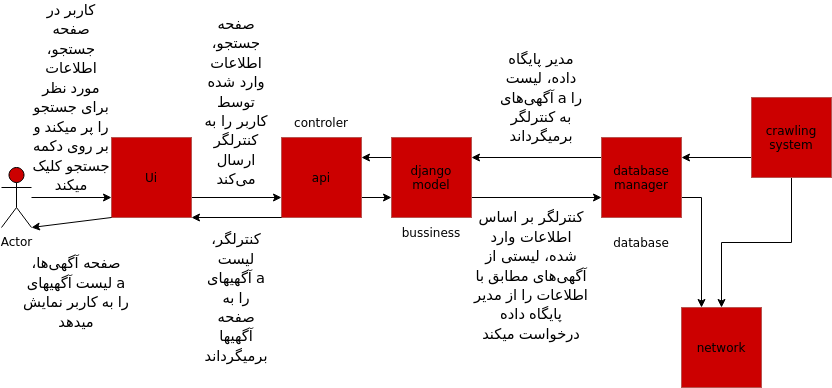

The diagram above was exported from draw.io. Its source (the exported page's mxGraphModel, read from the mxfile embedded in the PNG):
<mxGraphModel dx="1354" dy="793" grid="1" gridSize="10" guides="1" tooltips="1" connect="1" arrows="1" fold="1" page="1" pageScale="1" pageWidth="850" pageHeight="1100" math="0" shadow="0">
  <root>
    <mxCell id="0" />
    <mxCell id="1" parent="0" />
    <mxCell id="zhE3ZisevxnV3bjSMtdS-12" style="edgeStyle=orthogonalEdgeStyle;rounded=0;orthogonalLoop=1;jettySize=auto;html=1;exitX=1;exitY=0.75;exitDx=0;exitDy=0;entryX=0;entryY=0.75;entryDx=0;entryDy=0;" edge="1" parent="1" source="zhE3ZisevxnV3bjSMtdS-1" target="zhE3ZisevxnV3bjSMtdS-2">
      <mxGeometry relative="1" as="geometry" />
    </mxCell>
    <mxCell id="zhE3ZisevxnV3bjSMtdS-1" value="Ui" style="whiteSpace=wrap;html=1;aspect=fixed;fillColor=#CC0000;strokeColor=#b85450;" vertex="1" parent="1">
      <mxGeometry x="120" y="230" width="80" height="80" as="geometry" />
    </mxCell>
    <mxCell id="zhE3ZisevxnV3bjSMtdS-13" style="edgeStyle=orthogonalEdgeStyle;rounded=0;orthogonalLoop=1;jettySize=auto;html=1;exitX=1;exitY=0.75;exitDx=0;exitDy=0;entryX=0;entryY=0.75;entryDx=0;entryDy=0;" edge="1" parent="1" source="zhE3ZisevxnV3bjSMtdS-2" target="zhE3ZisevxnV3bjSMtdS-4">
      <mxGeometry relative="1" as="geometry" />
    </mxCell>
    <mxCell id="zhE3ZisevxnV3bjSMtdS-2" value="api" style="whiteSpace=wrap;html=1;aspect=fixed;fillColor=#CC0000;strokeColor=#b85450;" vertex="1" parent="1">
      <mxGeometry x="290" y="230" width="80" height="80" as="geometry" />
    </mxCell>
    <mxCell id="zhE3ZisevxnV3bjSMtdS-14" style="edgeStyle=orthogonalEdgeStyle;rounded=0;orthogonalLoop=1;jettySize=auto;html=1;exitX=1;exitY=0.75;exitDx=0;exitDy=0;entryX=0;entryY=0.75;entryDx=0;entryDy=0;" edge="1" parent="1" source="zhE3ZisevxnV3bjSMtdS-4" target="zhE3ZisevxnV3bjSMtdS-5">
      <mxGeometry relative="1" as="geometry" />
    </mxCell>
    <mxCell id="zhE3ZisevxnV3bjSMtdS-30" style="edgeStyle=orthogonalEdgeStyle;rounded=0;orthogonalLoop=1;jettySize=auto;html=1;exitX=0;exitY=0.25;exitDx=0;exitDy=0;entryX=1;entryY=0.25;entryDx=0;entryDy=0;" edge="1" parent="1" source="zhE3ZisevxnV3bjSMtdS-4" target="zhE3ZisevxnV3bjSMtdS-2">
      <mxGeometry relative="1" as="geometry" />
    </mxCell>
    <mxCell id="zhE3ZisevxnV3bjSMtdS-4" value="&lt;div&gt;django&lt;/div&gt;&lt;div&gt;model&lt;br&gt;&lt;/div&gt;" style="whiteSpace=wrap;html=1;aspect=fixed;fillColor=#CC0000;strokeColor=#b85450;" vertex="1" parent="1">
      <mxGeometry x="400" y="230" width="80" height="80" as="geometry" />
    </mxCell>
    <mxCell id="zhE3ZisevxnV3bjSMtdS-15" style="edgeStyle=orthogonalEdgeStyle;rounded=0;orthogonalLoop=1;jettySize=auto;html=1;exitX=0;exitY=0.25;exitDx=0;exitDy=0;entryX=1;entryY=0.25;entryDx=0;entryDy=0;" edge="1" parent="1" source="zhE3ZisevxnV3bjSMtdS-5" target="zhE3ZisevxnV3bjSMtdS-4">
      <mxGeometry relative="1" as="geometry" />
    </mxCell>
    <mxCell id="zhE3ZisevxnV3bjSMtdS-18" style="edgeStyle=orthogonalEdgeStyle;rounded=0;orthogonalLoop=1;jettySize=auto;html=1;exitX=1;exitY=0.75;exitDx=0;exitDy=0;entryX=0.25;entryY=0;entryDx=0;entryDy=0;" edge="1" parent="1" source="zhE3ZisevxnV3bjSMtdS-5" target="zhE3ZisevxnV3bjSMtdS-7">
      <mxGeometry relative="1" as="geometry" />
    </mxCell>
    <mxCell id="zhE3ZisevxnV3bjSMtdS-5" value="&lt;div&gt;database&lt;/div&gt;&lt;div&gt;manager&lt;br&gt;&lt;/div&gt;" style="whiteSpace=wrap;html=1;aspect=fixed;fillColor=#CC0000;strokeColor=#b85450;" vertex="1" parent="1">
      <mxGeometry x="610" y="230" width="80" height="80" as="geometry" />
    </mxCell>
    <mxCell id="zhE3ZisevxnV3bjSMtdS-16" style="edgeStyle=orthogonalEdgeStyle;rounded=0;orthogonalLoop=1;jettySize=auto;html=1;exitX=0.5;exitY=1;exitDx=0;exitDy=0;entryX=0.5;entryY=0;entryDx=0;entryDy=0;" edge="1" parent="1" source="zhE3ZisevxnV3bjSMtdS-6" target="zhE3ZisevxnV3bjSMtdS-7">
      <mxGeometry relative="1" as="geometry" />
    </mxCell>
    <mxCell id="zhE3ZisevxnV3bjSMtdS-17" style="edgeStyle=orthogonalEdgeStyle;rounded=0;orthogonalLoop=1;jettySize=auto;html=1;exitX=0;exitY=0.75;exitDx=0;exitDy=0;entryX=1;entryY=0.25;entryDx=0;entryDy=0;" edge="1" parent="1" source="zhE3ZisevxnV3bjSMtdS-6" target="zhE3ZisevxnV3bjSMtdS-5">
      <mxGeometry relative="1" as="geometry" />
    </mxCell>
    <mxCell id="zhE3ZisevxnV3bjSMtdS-6" value="&lt;div&gt;crawling&lt;/div&gt;&lt;div&gt;system&lt;br&gt;&lt;/div&gt;" style="whiteSpace=wrap;html=1;aspect=fixed;fillColor=#CC0000;strokeColor=#b85450;" vertex="1" parent="1">
      <mxGeometry x="760" y="190" width="80" height="80" as="geometry" />
    </mxCell>
    <mxCell id="zhE3ZisevxnV3bjSMtdS-7" value="network" style="whiteSpace=wrap;html=1;aspect=fixed;fillColor=#CC0000;strokeColor=#b85450;" vertex="1" parent="1">
      <mxGeometry x="690" y="400" width="80" height="80" as="geometry" />
    </mxCell>
    <mxCell id="zhE3ZisevxnV3bjSMtdS-9" value="database" style="text;html=1;strokeColor=none;fillColor=none;align=center;verticalAlign=middle;whiteSpace=wrap;rounded=0;" vertex="1" parent="1">
      <mxGeometry x="620" y="320" width="60" height="30" as="geometry" />
    </mxCell>
    <mxCell id="zhE3ZisevxnV3bjSMtdS-10" value="bussiness" style="text;html=1;strokeColor=none;fillColor=none;align=center;verticalAlign=middle;whiteSpace=wrap;rounded=0;" vertex="1" parent="1">
      <mxGeometry x="410" y="310" width="60" height="30" as="geometry" />
    </mxCell>
    <mxCell id="zhE3ZisevxnV3bjSMtdS-11" value="controler" style="text;html=1;strokeColor=none;fillColor=none;align=center;verticalAlign=middle;whiteSpace=wrap;rounded=0;" vertex="1" parent="1">
      <mxGeometry x="300" y="200" width="60" height="30" as="geometry" />
    </mxCell>
    <mxCell id="zhE3ZisevxnV3bjSMtdS-20" value="" style="endArrow=classic;html=1;rounded=0;entryX=0;entryY=0.75;entryDx=0;entryDy=0;" edge="1" parent="1" target="zhE3ZisevxnV3bjSMtdS-1">
      <mxGeometry width="50" height="50" relative="1" as="geometry">
        <mxPoint x="40" y="290" as="sourcePoint" />
        <mxPoint x="750" y="400" as="targetPoint" />
      </mxGeometry>
    </mxCell>
    <mxCell id="zhE3ZisevxnV3bjSMtdS-24" value="" style="endArrow=classic;html=1;rounded=0;exitX=0;exitY=1;exitDx=0;exitDy=0;entryX=1;entryY=1;entryDx=0;entryDy=0;" edge="1" parent="1" source="zhE3ZisevxnV3bjSMtdS-2" target="zhE3ZisevxnV3bjSMtdS-1">
      <mxGeometry width="50" height="50" relative="1" as="geometry">
        <mxPoint x="480" y="400" as="sourcePoint" />
        <mxPoint x="530" y="350" as="targetPoint" />
      </mxGeometry>
    </mxCell>
    <mxCell id="zhE3ZisevxnV3bjSMtdS-27" value="Actor" style="shape=umlActor;verticalLabelPosition=bottom;verticalAlign=top;html=1;outlineConnect=0;fillColor=#CC0000;" vertex="1" parent="1">
      <mxGeometry x="10" y="260" width="30" height="60" as="geometry" />
    </mxCell>
    <mxCell id="zhE3ZisevxnV3bjSMtdS-28" value="" style="endArrow=classic;html=1;rounded=0;exitX=0;exitY=1;exitDx=0;exitDy=0;entryX=1;entryY=1;entryDx=0;entryDy=0;entryPerimeter=0;" edge="1" parent="1" source="zhE3ZisevxnV3bjSMtdS-1" target="zhE3ZisevxnV3bjSMtdS-27">
      <mxGeometry width="50" height="50" relative="1" as="geometry">
        <mxPoint x="450" y="400" as="sourcePoint" />
        <mxPoint x="500" y="350" as="targetPoint" />
      </mxGeometry>
    </mxCell>
    <mxCell id="zhE3ZisevxnV3bjSMtdS-31" value="&lt;span style=&quot;font-size: 11pt ; line-height: 19.425px ; font-family: &amp;#34;calibri&amp;#34; , &amp;#34;calibri_embeddedfont&amp;#34; , &amp;#34;calibri_msfontservice&amp;#34; , sans-serif&quot; class=&quot;TextRun SCXW253946476 BCX2&quot; lang=&quot;EN-US&quot;&gt;&lt;span class=&quot;NormalTextRun SCXW253946476 BCX2&quot;&gt;&lt;/span&gt;&lt;span class=&quot;SpellingError SCXW253946476 BCX2&quot;&gt;کاربر&lt;/span&gt;&lt;/span&gt;&lt;span style=&quot;font-size: 11pt ; line-height: 19.425px ; font-family: &amp;#34;arial&amp;#34; , &amp;#34;arial_embeddedfont&amp;#34; , &amp;#34;arial_msfontservice&amp;#34; , sans-serif&quot; class=&quot;TextRun SCXW253946476 BCX2&quot; lang=&quot;FA-IR&quot;&gt;&lt;span class=&quot;NormalTextRun SCXW253946476 BCX2&quot;&gt; در صفحه جستجو،&lt;/span&gt;&lt;span class=&quot;NormalTextRun SCXW253946476 BCX2&quot;&gt; اطلاعات مورد نظر برای جستجو را پر می&lt;/span&gt;&lt;span class=&quot;NormalTextRun SCXW253946476 BCX2&quot;&gt;کند و بر روی دکمه جستجو کلیک می&lt;/span&gt;&lt;span class=&quot;NormalTextRun SCXW253946476 BCX2&quot;&gt;کند&lt;/span&gt;&lt;/span&gt;&lt;span class=&quot;EOP SCXW253946476 BCX2&quot; style=&quot;font-size: 11pt ; line-height: 19.425px ; font-family: &amp;#34;arial&amp;#34; , &amp;#34;arial_embeddedfont&amp;#34; , &amp;#34;arial_msfontservice&amp;#34; , sans-serif&quot;&gt;&lt;br&gt;&lt;/span&gt;" style="text;html=1;strokeColor=none;fillColor=none;align=center;verticalAlign=middle;whiteSpace=wrap;rounded=0;" vertex="1" parent="1">
      <mxGeometry x="40" y="100" width="80" height="180" as="geometry" />
    </mxCell>
    <mxCell id="zhE3ZisevxnV3bjSMtdS-32" value="&lt;span style=&quot;font-size: 11pt ; line-height: 19.425px ; font-family: &amp;#34;calibri&amp;#34; , &amp;#34;calibri_embeddedfont&amp;#34; , &amp;#34;calibri_msfontservice&amp;#34; , sans-serif&quot; class=&quot;TextRun SCXW148984261 BCX2&quot; lang=&quot;EN-US&quot;&gt;&lt;span class=&quot;NormalTextRun SCXW148984261 BCX2&quot;&gt;&lt;/span&gt;&lt;span class=&quot;SpellingError SCXW148984261 BCX2&quot;&gt;صفحه&lt;/span&gt;&lt;span class=&quot;NormalTextRun SCXW148984261 BCX2&quot;&gt; &lt;/span&gt;&lt;span class=&quot;SpellingError SCXW148984261 BCX2&quot;&gt;جستجو&lt;/span&gt;&lt;span class=&quot;NormalTextRun SCXW148984261 BCX2&quot;&gt;، &lt;/span&gt;&lt;span class=&quot;SpellingError SCXW148984261 BCX2&quot;&gt;اطلاعات&lt;/span&gt;&lt;span class=&quot;NormalTextRun SCXW148984261 BCX2&quot;&gt; &lt;/span&gt;&lt;span class=&quot;SpellingError SCXW148984261 BCX2&quot;&gt;وارد&lt;/span&gt;&lt;span class=&quot;NormalTextRun SCXW148984261 BCX2&quot;&gt; &lt;/span&gt;&lt;span class=&quot;SpellingError SCXW148984261 BCX2&quot;&gt;شده&lt;/span&gt;&lt;span class=&quot;NormalTextRun SCXW148984261 BCX2&quot;&gt; &lt;/span&gt;&lt;span class=&quot;SpellingError SCXW148984261 BCX2&quot;&gt;توسط&lt;/span&gt;&lt;span class=&quot;NormalTextRun SCXW148984261 BCX2&quot;&gt; &lt;/span&gt;&lt;span class=&quot;SpellingError SCXW148984261 BCX2&quot;&gt;کاربر&lt;/span&gt;&lt;span class=&quot;NormalTextRun SCXW148984261 BCX2&quot;&gt; &lt;/span&gt;&lt;span class=&quot;SpellingError SCXW148984261 BCX2&quot;&gt;را&lt;/span&gt;&lt;span class=&quot;NormalTextRun SCXW148984261 BCX2&quot;&gt; &lt;/span&gt;&lt;span class=&quot;SpellingError SCXW148984261 BCX2&quot;&gt;به&lt;/span&gt;&lt;span class=&quot;NormalTextRun SCXW148984261 BCX2&quot;&gt; &lt;/span&gt;&lt;span class=&quot;SpellingError SCXW148984261 BCX2&quot;&gt;کنترلگر&lt;/span&gt;&lt;span class=&quot;NormalTextRun SCXW148984261 BCX2&quot;&gt; &lt;/span&gt;&lt;span class=&quot;SpellingError SCXW148984261 BCX2&quot;&gt;ارسال&lt;/span&gt;&lt;span class=&quot;NormalTextRun SCXW148984261 BCX2&quot;&gt; &lt;/span&gt;&lt;span class=&quot;SpellingError SCXW148984261 BCX2&quot;&gt;می&lt;/span&gt;&lt;/span&gt;&lt;span style=&quot;font-size: 11pt ; line-height: 19.425px ; font-family: &amp;#34;arial&amp;#34; , &amp;#34;arial_embeddedfont&amp;#34; , &amp;#34;arial_msfontservice&amp;#34; , sans-serif&quot; class=&quot;TextRun SCXW148984261 BCX2&quot; lang=&quot;FA-IR&quot;&gt;&lt;span class=&quot;NormalTextRun SCXW148984261 BCX2&quot;&gt;کند&lt;/span&gt;&lt;/span&gt;" style="text;html=1;strokeColor=none;fillColor=none;align=center;verticalAlign=middle;whiteSpace=wrap;rounded=0;" vertex="1" parent="1">
      <mxGeometry x="210" y="107.5" width="70" height="172.5" as="geometry" />
    </mxCell>
    <mxCell id="zhE3ZisevxnV3bjSMtdS-33" value="&lt;span style=&quot;font-size: 11pt ; line-height: 19.425px ; font-family: &amp;#34;calibri&amp;#34; , &amp;#34;calibri_embeddedfont&amp;#34; , &amp;#34;calibri_msfontservice&amp;#34; , sans-serif&quot; class=&quot;TextRun SCXW102709588 BCX2&quot; lang=&quot;EN-US&quot;&gt;&lt;span class=&quot;NormalTextRun SCXW102709588 BCX2&quot;&gt;&lt;/span&gt;&lt;span class=&quot;SpellingError SCXW102709588 BCX2&quot;&gt;کنترلگر&lt;/span&gt;&lt;span class=&quot;NormalTextRun SCXW102709588 BCX2&quot;&gt; &lt;/span&gt;&lt;span class=&quot;SpellingError SCXW102709588 BCX2&quot;&gt;بر&lt;/span&gt;&lt;span class=&quot;NormalTextRun SCXW102709588 BCX2&quot;&gt; &lt;/span&gt;&lt;span class=&quot;SpellingError SCXW102709588 BCX2&quot;&gt;اساس&lt;/span&gt;&lt;span class=&quot;NormalTextRun SCXW102709588 BCX2&quot;&gt; &lt;/span&gt;&lt;span class=&quot;SpellingError SCXW102709588 BCX2&quot;&gt;اطلاعات&lt;/span&gt;&lt;span class=&quot;NormalTextRun SCXW102709588 BCX2&quot;&gt; &lt;/span&gt;&lt;span class=&quot;SpellingError SCXW102709588 BCX2&quot;&gt;وارد&lt;/span&gt;&lt;span class=&quot;NormalTextRun SCXW102709588 BCX2&quot;&gt; &lt;/span&gt;&lt;span class=&quot;SpellingError SCXW102709588 BCX2&quot;&gt;شده&lt;/span&gt;&lt;span class=&quot;NormalTextRun SCXW102709588 BCX2&quot;&gt;، &lt;/span&gt;&lt;span class=&quot;SpellingError SCXW102709588 BCX2&quot;&gt;لیستی&lt;/span&gt;&lt;span class=&quot;NormalTextRun SCXW102709588 BCX2&quot;&gt; &lt;/span&gt;&lt;span class=&quot;SpellingError SCXW102709588 BCX2&quot;&gt;از&lt;/span&gt;&lt;span class=&quot;NormalTextRun SCXW102709588 BCX2&quot;&gt; &lt;/span&gt;&lt;span class=&quot;SpellingError SCXW102709588 BCX2&quot;&gt;آگهی&lt;/span&gt;&lt;/span&gt;&lt;span style=&quot;font-size: 11pt ; line-height: 19.425px ; font-family: &amp;#34;arial&amp;#34; , &amp;#34;arial_embeddedfont&amp;#34; , &amp;#34;arial_msfontservice&amp;#34; , sans-serif&quot; class=&quot;TextRun SCXW102709588 BCX2&quot; lang=&quot;FA-IR&quot;&gt;&lt;span class=&quot;NormalTextRun SCXW102709588 BCX2&quot;&gt;های مطابق با اطلاعات را از مدیر پایگاه داده درخواست می&lt;/span&gt;&lt;span class=&quot;NormalTextRun SCXW102709588 BCX2&quot;&gt;کند&lt;/span&gt;&lt;/span&gt;" style="text;html=1;strokeColor=none;fillColor=none;align=center;verticalAlign=middle;whiteSpace=wrap;rounded=0;" vertex="1" parent="1">
      <mxGeometry x="480" y="300" width="120" height="135" as="geometry" />
    </mxCell>
    <mxCell id="zhE3ZisevxnV3bjSMtdS-34" value="&lt;span style=&quot;font-size: 11pt ; line-height: 19.425px ; font-family: &amp;#34;calibri&amp;#34; , &amp;#34;calibri_embeddedfont&amp;#34; , &amp;#34;calibri_msfontservice&amp;#34; , sans-serif&quot; class=&quot;TextRun SCXW85070327 BCX2&quot; lang=&quot;EN-US&quot;&gt;&lt;span class=&quot;NormalTextRun SCXW85070327 BCX2&quot;&gt;&lt;/span&gt;&lt;span class=&quot;SpellingError SCXW85070327 BCX2&quot;&gt;مدیر&lt;/span&gt;&lt;span class=&quot;NormalTextRun SCXW85070327 BCX2&quot;&gt; &lt;/span&gt;&lt;span class=&quot;SpellingError SCXW85070327 BCX2&quot;&gt;پایگاه&lt;/span&gt;&lt;span class=&quot;NormalTextRun SCXW85070327 BCX2&quot;&gt; &lt;/span&gt;&lt;span class=&quot;SpellingError SCXW85070327 BCX2&quot;&gt;داده&lt;/span&gt;&lt;span class=&quot;NormalTextRun SCXW85070327 BCX2&quot;&gt;، &lt;/span&gt;&lt;span class=&quot;SpellingError SCXW85070327 BCX2&quot;&gt;لیست&lt;/span&gt;&lt;span class=&quot;NormalTextRun SCXW85070327 BCX2&quot;&gt; &lt;/span&gt;&lt;span class=&quot;SpellingError SCXW85070327 BCX2&quot;&gt;آگهی&lt;/span&gt;&lt;/span&gt;&lt;span style=&quot;font-size: 11pt ; line-height: 19.425px ; font-family: &amp;#34;arial&amp;#34; , &amp;#34;arial_embeddedfont&amp;#34; , &amp;#34;arial_msfontservice&amp;#34; , sans-serif&quot; class=&quot;TextRun SCXW85070327 BCX2&quot; lang=&quot;FA-IR&quot;&gt;&lt;span class=&quot;NormalTextRun SCXW85070327 BCX2&quot;&gt;های &lt;/span&gt;&lt;/span&gt;&lt;span style=&quot;font-size: 11pt ; line-height: 19.425px ; font-family: &amp;#34;calibri&amp;#34; , &amp;#34;calibri_embeddedfont&amp;#34; , &amp;#34;calibri_msfontservice&amp;#34; , sans-serif&quot; class=&quot;TextRun SCXW85070327 BCX2&quot; lang=&quot;EN-US&quot;&gt;&lt;span class=&quot;NormalTextRun SCXW85070327 BCX2&quot;&gt;a&lt;/span&gt;&lt;/span&gt;&lt;span style=&quot;font-size: 11pt ; line-height: 19.425px ; font-family: &amp;#34;arial&amp;#34; , &amp;#34;arial_embeddedfont&amp;#34; , &amp;#34;arial_msfontservice&amp;#34; , sans-serif&quot; class=&quot;TextRun SCXW85070327 BCX2&quot; lang=&quot;FA-IR&quot;&gt;&lt;span class=&quot;NormalTextRun SCXW85070327 BCX2&quot;&gt; را به &lt;/span&gt;&lt;span class=&quot;SpellingError SCXW85070327 BCX2&quot;&gt;کنترلگر&lt;/span&gt;&lt;span class=&quot;NormalTextRun SCXW85070327 BCX2&quot;&gt; برمی&lt;/span&gt;&lt;span class=&quot;NormalTextRun SCXW85070327 BCX2&quot;&gt;گرداند&lt;/span&gt;&lt;/span&gt;" style="text;html=1;strokeColor=none;fillColor=none;align=center;verticalAlign=middle;whiteSpace=wrap;rounded=0;" vertex="1" parent="1">
      <mxGeometry x="500" y="135" width="100" height="110" as="geometry" />
    </mxCell>
    <mxCell id="zhE3ZisevxnV3bjSMtdS-36" value="&lt;span style=&quot;font-size: 11pt ; line-height: 19.425px ; font-family: &amp;#34;calibri&amp;#34; , &amp;#34;calibri_embeddedfont&amp;#34; , &amp;#34;calibri_msfontservice&amp;#34; , sans-serif&quot; class=&quot;TextRun SCXW62467394 BCX2&quot; lang=&quot;EN-US&quot;&gt;&lt;span class=&quot;NormalTextRun SCXW62467394 BCX2&quot;&gt;&lt;/span&gt;&lt;/span&gt;&lt;span style=&quot;font-size: 11pt ; line-height: 19.425px ; font-family: &amp;#34;arial&amp;#34; , &amp;#34;arial_embeddedfont&amp;#34; , &amp;#34;arial_msfontservice&amp;#34; , sans-serif&quot; class=&quot;TextRun SCXW62467394 BCX2&quot; lang=&quot;FA-IR&quot;&gt;&lt;span class=&quot;SpellingError SCXW62467394 BCX2&quot;&gt;کنترلگر&lt;/span&gt;&lt;span class=&quot;NormalTextRun SCXW62467394 BCX2&quot;&gt;، لیست &lt;/span&gt;&lt;span class=&quot;SpellingError SCXW62467394 BCX2&quot;&gt;آگهی&lt;/span&gt;&lt;span class=&quot;SpellingError SCXW62467394 BCX2&quot;&gt;های&lt;/span&gt;&lt;span class=&quot;NormalTextRun SCXW62467394 BCX2&quot;&gt; &lt;/span&gt;&lt;/span&gt;&lt;span style=&quot;font-size: 11pt ; line-height: 19.425px ; font-family: &amp;#34;calibri&amp;#34; , &amp;#34;calibri_embeddedfont&amp;#34; , &amp;#34;calibri_msfontservice&amp;#34; , sans-serif&quot; class=&quot;TextRun SCXW62467394 BCX2&quot; lang=&quot;EN-US&quot;&gt;&lt;span class=&quot;NormalTextRun SCXW62467394 BCX2&quot;&gt;a&lt;/span&gt;&lt;/span&gt;&lt;span style=&quot;font-size: 11pt ; line-height: 19.425px ; font-family: &amp;#34;arial&amp;#34; , &amp;#34;arial_embeddedfont&amp;#34; , &amp;#34;arial_msfontservice&amp;#34; , sans-serif&quot; class=&quot;TextRun SCXW62467394 BCX2&quot; lang=&quot;FA-IR&quot;&gt;&lt;span class=&quot;NormalTextRun SCXW62467394 BCX2&quot;&gt; را به صفحه آگهی&lt;/span&gt;&lt;span class=&quot;NormalTextRun SCXW62467394 BCX2&quot;&gt;ها برمی&lt;/span&gt;&lt;span class=&quot;NormalTextRun SCXW62467394 BCX2&quot;&gt;گرداند&lt;/span&gt;&lt;/span&gt;" style="text;html=1;strokeColor=none;fillColor=none;align=center;verticalAlign=middle;whiteSpace=wrap;rounded=0;" vertex="1" parent="1">
      <mxGeometry x="210" y="320" width="70" height="140" as="geometry" />
    </mxCell>
    <mxCell id="zhE3ZisevxnV3bjSMtdS-37" value="&lt;span style=&quot;font-size: 11pt ; line-height: 19.425px ; font-family: &amp;#34;calibri&amp;#34; , &amp;#34;calibri_embeddedfont&amp;#34; , &amp;#34;calibri_msfontservice&amp;#34; , sans-serif&quot; class=&quot;TextRun SCXW91078454 BCX2&quot; lang=&quot;EN-US&quot;&gt;&lt;span class=&quot;NormalTextRun SCXW91078454 BCX2&quot;&gt;&lt;/span&gt;&lt;span class=&quot;SpellingError SCXW91078454 BCX2&quot;&gt;صفحه&lt;/span&gt;&lt;span class=&quot;NormalTextRun SCXW91078454 BCX2&quot;&gt; &lt;/span&gt;&lt;span class=&quot;SpellingError SCXW91078454 BCX2&quot;&gt;آگهی&lt;/span&gt;&lt;/span&gt;&lt;span style=&quot;font-size: 11pt ; line-height: 19.425px ; font-family: &amp;#34;arial&amp;#34; , &amp;#34;arial_embeddedfont&amp;#34; , &amp;#34;arial_msfontservice&amp;#34; , sans-serif&quot; class=&quot;TextRun SCXW91078454 BCX2&quot; lang=&quot;FA-IR&quot;&gt;&lt;span class=&quot;NormalTextRun SCXW91078454 BCX2&quot;&gt;ها، لیست &lt;/span&gt;&lt;span class=&quot;SpellingError SCXW91078454 BCX2&quot;&gt;آگهی&lt;/span&gt;&lt;span class=&quot;SpellingError SCXW91078454 BCX2&quot;&gt;های&lt;/span&gt;&lt;span class=&quot;NormalTextRun SCXW91078454 BCX2&quot;&gt; &lt;/span&gt;&lt;/span&gt;&lt;span style=&quot;font-size: 11pt ; line-height: 19.425px ; font-family: &amp;#34;calibri&amp;#34; , &amp;#34;calibri_embeddedfont&amp;#34; , &amp;#34;calibri_msfontservice&amp;#34; , sans-serif&quot; class=&quot;TextRun SCXW91078454 BCX2&quot; lang=&quot;EN-US&quot;&gt;&lt;span class=&quot;NormalTextRun SCXW91078454 BCX2&quot;&gt;a&lt;/span&gt;&lt;/span&gt;&lt;span style=&quot;font-size: 11pt ; line-height: 19.425px ; font-family: &amp;#34;arial&amp;#34; , &amp;#34;arial_embeddedfont&amp;#34; , &amp;#34;arial_msfontservice&amp;#34; , sans-serif&quot; class=&quot;TextRun SCXW91078454 BCX2&quot; lang=&quot;FA-IR&quot;&gt;&lt;span class=&quot;NormalTextRun SCXW91078454 BCX2&quot;&gt; را به کاربر نمایش می&lt;/span&gt;&lt;span class=&quot;NormalTextRun SCXW91078454 BCX2&quot;&gt;دهد&lt;/span&gt;&lt;/span&gt;&lt;span class=&quot;EOP SCXW91078454 BCX2&quot; style=&quot;font-size: 11pt ; line-height: 19.425px ; font-family: &amp;#34;arial&amp;#34; , &amp;#34;arial_embeddedfont&amp;#34; , &amp;#34;arial_msfontservice&amp;#34; , sans-serif&quot;&gt;&lt;br&gt;&lt;/span&gt;" style="text;html=1;strokeColor=none;fillColor=none;align=center;verticalAlign=middle;whiteSpace=wrap;rounded=0;" vertex="1" parent="1">
      <mxGeometry x="30" y="335" width="110" height="100" as="geometry" />
    </mxCell>
  </root>
</mxGraphModel>